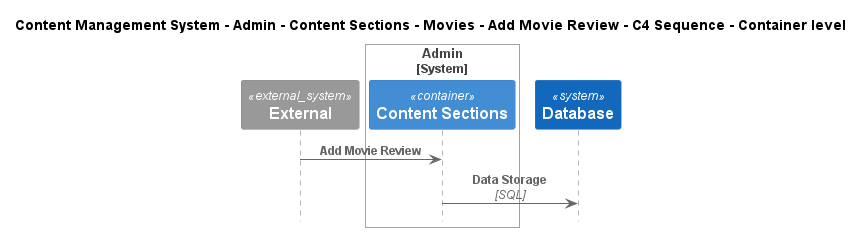

The diagram above was rendered by PlantUML. Its source (embedded in the PNG):
@startuml
!include ..\..\..\..\..\..\..\..\..\.c4s\C4_Sequence.puml

title Content Management System - Admin - Content Sections - Movies - Add Movie Review - C4 Sequence - Container level

System_Ext(C4InterFlow.SoftwareSystems.ExternalSystem, "External", "")

System_Boundary(ContentManagementSystem.SoftwareSystems.Admin, "Admin")
    Container(ContentManagementSystem.SoftwareSystems.Admin.Containers.ContentSections, "Content Sections", "", "Content-Sections are primarily used for content classification, helping the CMS organize and manage different types of information, ensuring a clear structure for easy retrieval and display.")
Boundary_End()
System(ContentManagementSystem.SoftwareSystems.Database, "Database", "Stores user registration information, data, access logs, etc.")

Rel(C4InterFlow.SoftwareSystems.ExternalSystem, ContentManagementSystem.SoftwareSystems.Admin.Containers.ContentSections, "Add Movie Review")
Rel(ContentManagementSystem.SoftwareSystems.Admin.Containers.ContentSections, ContentManagementSystem.SoftwareSystems.Database, "Data Storage", "SQL")


@enduml